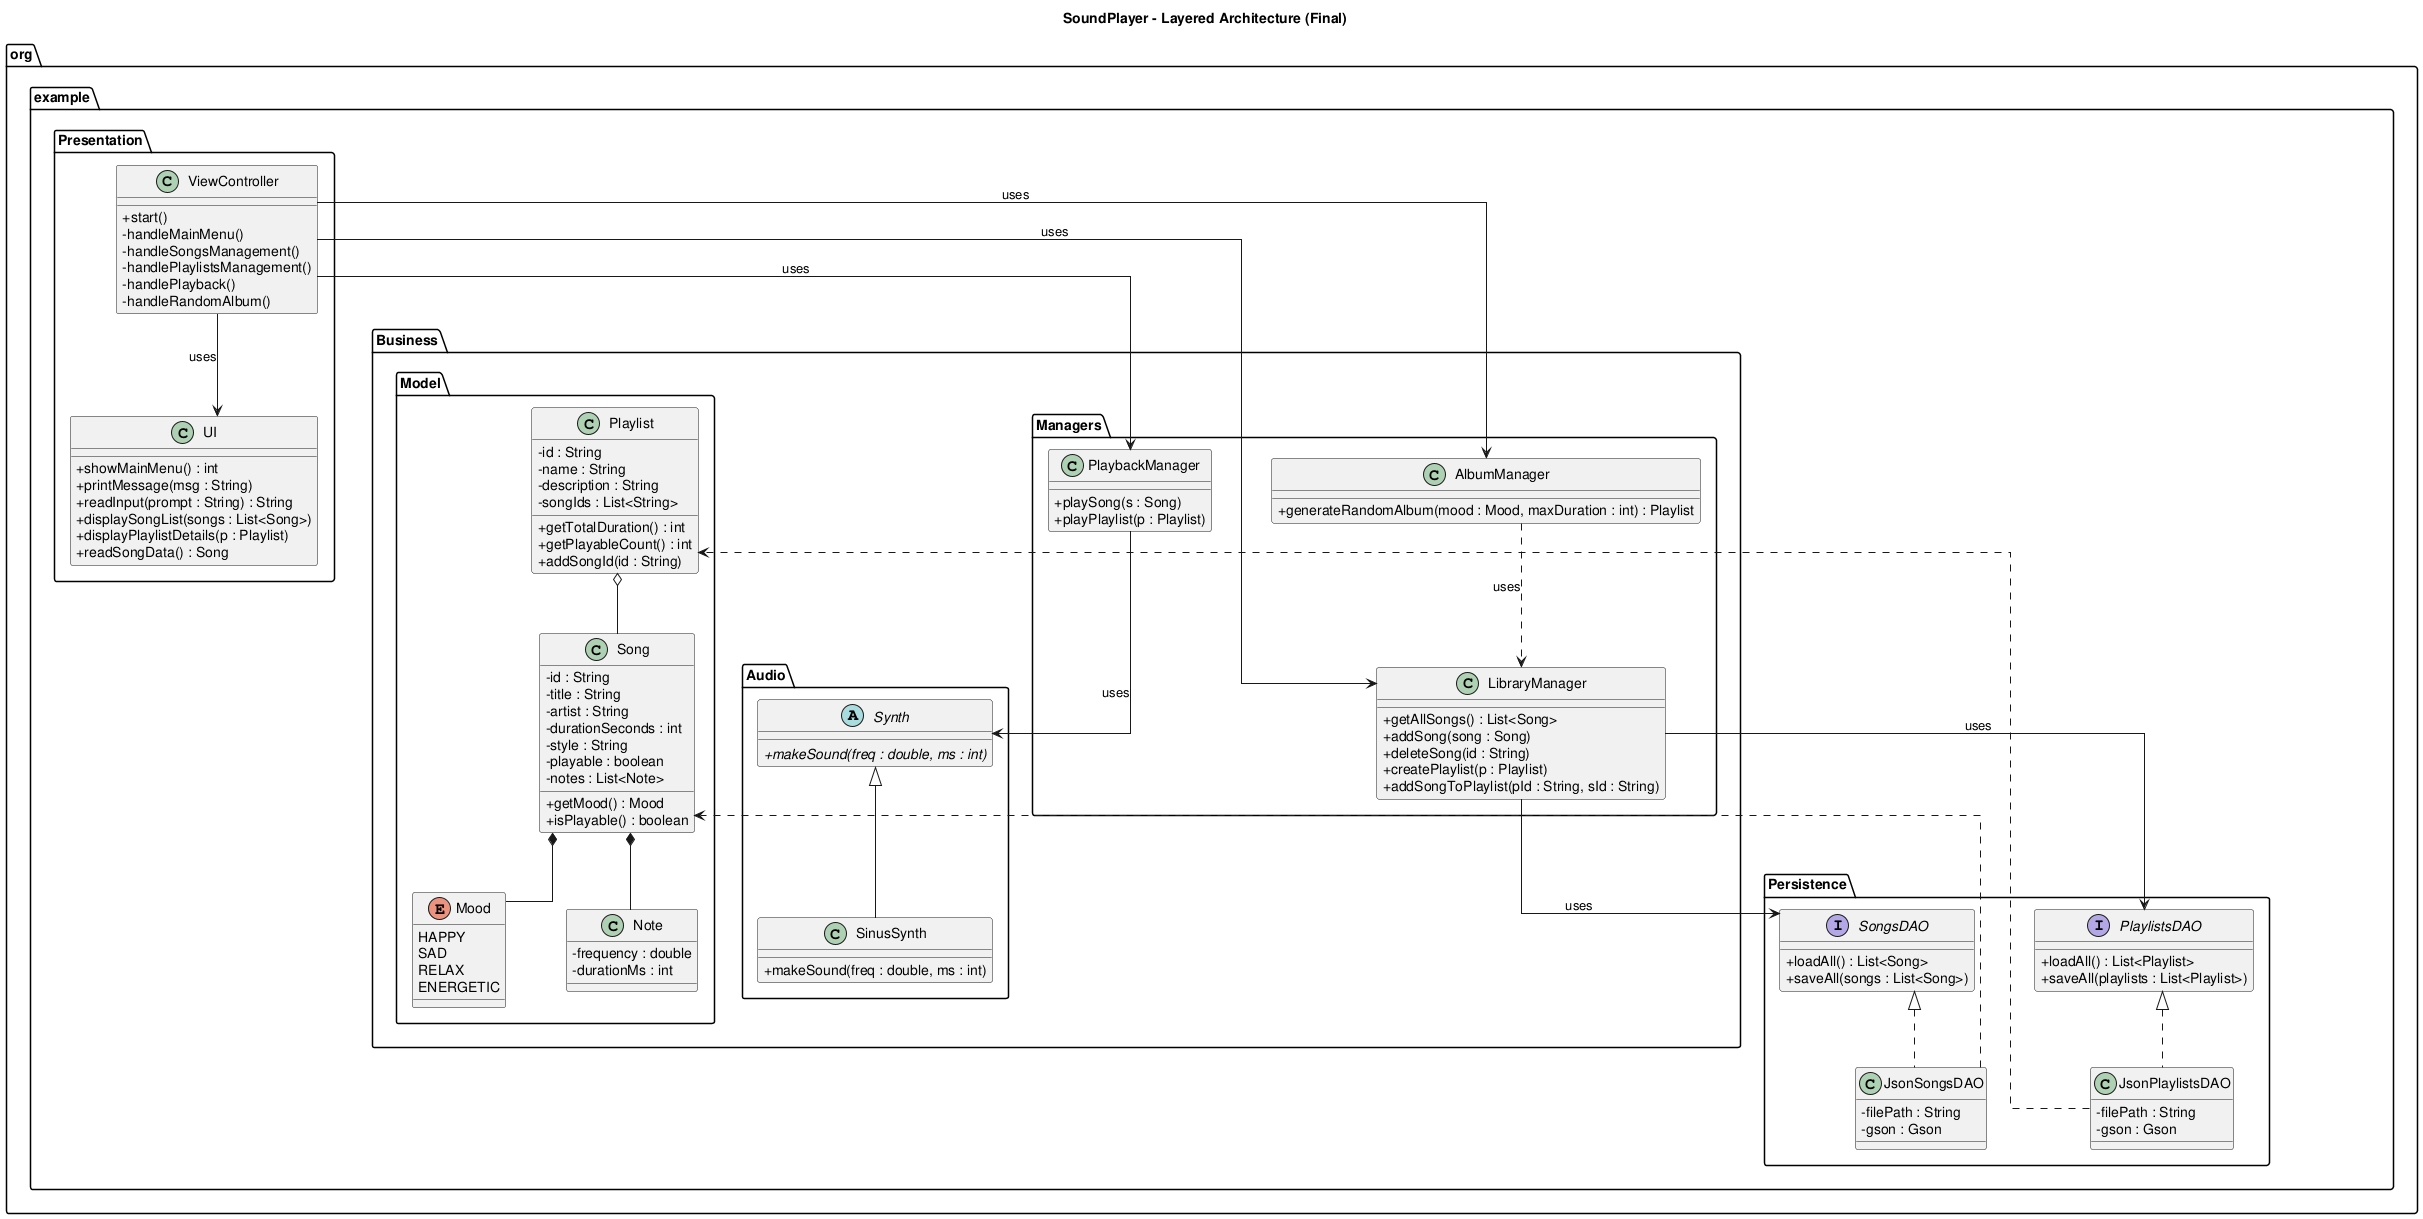

The diagram above was rendered by PlantUML. Its source (embedded in the PNG):
@startuml

' VISUAL SETTINGS
skinparam linetype ortho
skinparam nodesep 60
skinparam ranksep 60
skinparam classAttributeIconSize 0

title SoundPlayer - Layered Architecture (Final)

' --- PRESENTATION LAYER ---
package "org.example.Presentation" {
    class ViewController {
        + start()
        - handleMainMenu()
        - handleSongsManagement()
        - handlePlaylistsManagement()
        - handlePlayback()
        - handleRandomAlbum()
    }

    class UI {
        + showMainMenu() : int
        + printMessage(msg : String)
        + readInput(prompt : String) : String
        + displaySongList(songs : List<Song>)
        + displayPlaylistDetails(p : Playlist)
        + readSongData() : Song
    }
}

' --- BUSINESS LAYER ---
package "org.example.Business" {
    
    package "Model" {
        enum Mood {
            HAPPY
            SAD
            RELAX
            ENERGETIC
        }

        class Song {
            - id : String
            - title : String
            - artist : String
            - durationSeconds : int
            - style : String
            - playable : boolean
            - notes : List<Note>
            + getMood() : Mood
            + isPlayable() : boolean
        }
        
        class Note {
            - frequency : double
            - durationMs : int
        }

        class Playlist {
            - id : String
            - name : String
            - description : String
            - songIds : List<String>
            + getTotalDuration() : int
            + getPlayableCount() : int
            + addSongId(id : String)
        }
    }

    ' RENAMED PACKAGE: MANAGERS
    package "Managers" {
        class LibraryManager {
            + getAllSongs() : List<Song>
            + addSong(song : Song)
            + deleteSong(id : String)
            + createPlaylist(p : Playlist)
            + addSongToPlaylist(pId : String, sId : String)
        }

        ' RENAMED CLASS: AlbumManager
        class AlbumManager {
            + generateRandomAlbum(mood : Mood, maxDuration : int) : Playlist
        }

        class PlaybackManager {
            + playSong(s : Song)
            + playPlaylist(p : Playlist)
        }
    }

    ' RENAMED PACKAGE TO "Audio" TO AVOID NAME COLLISION
    package "Audio" {
        abstract class Synth {
            + {abstract} makeSound(freq : double, ms : int)
        }

        class SinusSynth {
            + makeSound(freq : double, ms : int)
        }
    }
}

' --- PERSISTENCE LAYER ---
package "org.example.Persistence" {
    interface SongsDAO {
        + loadAll() : List<Song>
        + saveAll(songs : List<Song>)
    }

    interface PlaylistsDAO {
        + loadAll() : List<Playlist>
        + saveAll(playlists : List<Playlist>)
    }

    class JsonSongsDAO {
        - filePath : String
        - gson : Gson
    }

    class JsonPlaylistsDAO {
        - filePath : String
        - gson : Gson
    }
}

' --- RELATIONSHIPS ---

' Implementation & Inheritance
Synth <|-- SinusSynth
SongsDAO <|.. JsonSongsDAO
PlaylistsDAO <|.. JsonPlaylistsDAO

' Presentation Layer Relationships
ViewController --> UI : uses
ViewController --> LibraryManager : uses
ViewController --> PlaybackManager : uses
ViewController --> AlbumManager : uses

' Business Layer Relationships
LibraryManager --> SongsDAO : uses
LibraryManager --> PlaylistsDAO : uses
AlbumManager ..> LibraryManager : uses
PlaybackManager --> Synth : uses

' Model Composition
Song *-- Mood
Song *-- Note
Playlist o-- Song

' Persistence Dependencies
JsonSongsDAO ..> Song
JsonPlaylistsDAO ..> Playlist

@enduml